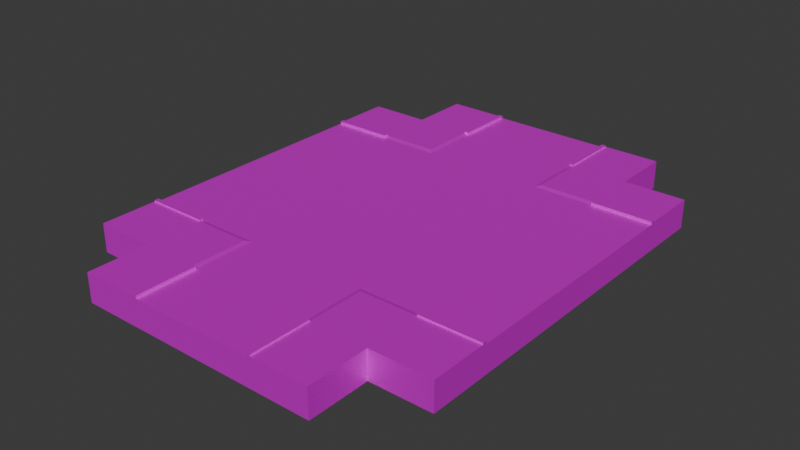 # Source: big_road_cross_4s.blend  (saved by Blender 4.0.36; exported with 4.5.12 LTS)
import bpy
from mathutils import Matrix  # noqa: F401  (used for matrix-valued properties, if any)

bpy.ops.wm.read_factory_settings(use_empty=True)
scene = bpy.context.scene
scene.name = 'Scene'

# ---- collections
col_collection = bpy.data.collections.new('Collection'); scene.collection.children.link(col_collection)

# ---- images (referenced by path relative to the original .blend; pixels are not part of the script)
import os
ASSET_DIR = os.environ.get("B2B_ASSET_DIR", "")  # directory of the original .blend (textures are referenced by path, not embedded)
HERE = os.path.dirname(os.path.abspath(__file__))  # packed textures are extracted next to this script under _unpacked/

def load_image(name, relpath, width, height, colorspace="sRGB"):
    """Load a texture the original file referenced (path relative to the .blend, or extracted next to this script)."""
    p = next((c for c in (os.path.join(HERE, relpath), os.path.join(ASSET_DIR, relpath)) if relpath and os.path.exists(c)), "")
    if p:
        img = bpy.data.images.load(p, check_existing=True)
        img.name = name
    else:  # same state as the original file: an image datablock whose file is absent (Cycles renders it pink)
        img = bpy.data.images.new(name, width, height)
        img.source = "FILE"
        img.filepath = "//" + (relpath or name)
    img.colorspace_settings.name = colorspace
    return img
img_001_color_basic_road_png = load_image('001_COLOR_BASIC ROAD.png', 'textures/001_COLOR_BASIC ROAD.png', 1024, 1024, 'sRGB')

# ---- materials (node trees are filled in below, after node groups)
mat_basic_color_road = bpy.data.materials.new('BASIC COLOR ROAD')
mat_basic_color_road.use_transparent_shadow = False

# ---- material node trees
mat_basic_color_road.use_nodes = True; mat_basic_color_road.node_tree.nodes.clear()
_N = mat_basic_color_road.node_tree.nodes; _L = mat_basic_color_road.node_tree.links
n0 = _N.new('ShaderNodeOutputMaterial'); n0.name = 'Material Output'; n0.location = (300, 300)
n1 = _N.new('ShaderNodeBsdfPrincipled'); n1.name = 'Principled BSDF'; n1.location = (-24, 304)
n1.distribution = 'GGX'
n1.subsurface_method = 'BURLEY'
n1.inputs[1].default_value = 0.5
n1.inputs[3].default_value = 1.45
n1.inputs[13].default_value = 0.0
n1.inputs[20].default_value = 0.0
n1.inputs[27].default_value = (0.0, 0.0, 0.0, 1.0)
n1.inputs[28].default_value = 1.0
n2 = _N.new('ShaderNodeTexImage'); n2.name = 'Image Texture'; n2.location = (-570, 263)
n2.width = 355
n2.image = img_001_color_basic_road_png
_L.new(n1.outputs[0], n0.inputs[0])
_L.new(n2.outputs[0], n1.inputs[0])
n0.is_active_output = True

# ---- world
world_world = bpy.data.worlds.new('World'); scene.world = world_world
world_world.use_nodes = True; world_world.node_tree.nodes.clear()
_N = world_world.node_tree.nodes; _L = world_world.node_tree.links
n0 = _N.new('ShaderNodeOutputWorld'); n0.name = 'World Output'; n0.location = (300, 300)
n1 = _N.new('ShaderNodeBackground'); n1.name = 'Background'; n1.location = (10, 300)
n1.inputs[0].default_value = (0.05088, 0.05088, 0.05088, 1.0)
_L.new(n1.outputs[0], n0.inputs[0])
n0.is_active_output = True
world_world.color = (0.05088, 0.05088, 0.05088)
world_world.use_sun_shadow = False
world_world.sun_shadow_jitter_overblur = 0.0

# ---- meshes
me_plane_039 = bpy.data.meshes.new('Plane.039')
me_plane_039.from_pydata([(-12.0, -8.0, 0.3702), (-7.999, -4.376e-05, 0.3702), (-7.999, -8.0, 0.3702), (-12.0, -4.376e-05, 0.3702), (-12.0, -4.376e-05, -1.412), (-12.0, -8.0, -1.412), (4.0, 2.017e-06, 0.3702), (4.0, -8.0, 0.3702), (-4.0, -16.0, 0.3702), (-4.0, -8.0, 0.3702), (4.0, -16.0, 0.3702), (4.0, -12.0, 0.3702), (-4.0, -12.0, 0.3702), (-4.0, -16.0, -1.412), (4.0, -16.0, -1.412), (12.0, -8.0, 0.3702), (7.999, -2.85e-05, 0.3702), (7.999, -8.0, 0.3702), (12.0, -2.85e-05, 0.3702), (12.0, -2.85e-05, -1.412), (12.0, -8.0, -1.412), (-12.0, 8.0, 0.3702), (-7.999, 8.0, 0.3702), (-12.0, 8.0, -1.412), (4.0, 8.0, 0.3702), (-4.0, -2.85e-05, 0.3702), (-4.0, 16.0, 0.3702), (-4.0, 8.0, 0.3702), (4.0, 16.0, 0.3702), (4.0, 12.0, 0.3702), (-4.0, 12.0, 0.3702), (-4.0, 16.0, -1.412), (4.0, 16.0, -1.412), (12.0, 8.0, 0.3702), (7.999, 8.0, 0.3702), (12.0, 8.0, -1.412), (4.0, 16.0, 0.3702), (12.0, 8.0, 0.3702), (4.0, 8.0, 0.3702), (12.0, 8.8, 0.4582), (4.0, 8.8, 0.3702), (4.8, 16.0, 0.4602), (4.8, 8.0, 0.3702), (4.8, 8.8, 0.4582), (4.295, 16.0, 0.4602), (4.295, 8.295, 0.4581), (12.0, 8.295, 0.4581), (4.8, 8.295, 0.4581), (4.295, 8.8, 0.4582), (12.0, 12.0, 0.4592), (4.0, 12.0, 0.3702), (4.8, 12.0, 0.4592), (4.295, 12.0, 0.4592), (4.295, 16.0, 0.5451), (4.0, 16.0, 0.5451), (4.295, 12.0, 0.5441), (4.0, 12.0, 0.5441), (7.999, 8.0, 0.3702), (7.999, 8.8, 0.4582), (7.999, 16.0, 0.4602), (7.999, 8.295, 0.4581), (7.999, 12.0, 0.4592), (12.0, 8.0, 0.5451), (12.0, 8.295, 0.5452), (7.999, 8.295, 0.5452), (7.999, 8.0, 0.5451), (7.999, 12.0, -1.412), (4.0, 16.0, -1.412), (12.0, 8.0, -1.412), (12.0, 8.8, -1.412), (4.8, 16.0, -1.412), (4.295, 16.0, -1.412), (12.0, 8.295, -1.412), (12.0, 12.0, -1.412), (7.999, 16.0, -1.412), (4.0, -16.0, 0.3702), (12.0, -8.0, 0.3702), (4.0, -8.0, 0.3702), (12.0, -8.8, 0.4582), (4.0, -8.8, 0.3702), (4.8, -16.0, 0.4602), (4.8, -8.0, 0.3702), (4.8, -8.8, 0.4582), (4.295, -16.0, 0.4602), (4.295, -8.295, 0.4581), (12.0, -8.295, 0.4581), (4.8, -8.295, 0.4581), (4.295, -8.8, 0.4582), (12.0, -12.0, 0.4592), (4.0, -12.0, 0.3702), (4.8, -12.0, 0.4592), (4.295, -12.0, 0.4592), (4.295, -16.0, 0.5451), (4.0, -16.0, 0.5451), (4.295, -12.0, 0.5441), (4.0, -12.0, 0.5441), (7.999, -8.0, 0.3702), (7.999, -8.8, 0.4582), (7.999, -16.0, 0.4602), (7.999, -8.295, 0.4581), (7.999, -12.0, 0.4592), (12.0, -8.0, 0.5451), (12.0, -8.295, 0.5452), (7.999, -8.295, 0.5452), (7.999, -8.0, 0.5451), (7.999, -12.0, -1.412), (4.0, -16.0, -1.412), (12.0, -8.0, -1.412), (12.0, -8.8, -1.412), (4.8, -16.0, -1.412), (4.295, -16.0, -1.412), (12.0, -8.295, -1.412), (12.0, -12.0, -1.412), (7.999, -16.0, -1.412), (-4.0, 16.0, 0.3702), (-12.0, 8.0, 0.3702), (-4.0, 8.0, 0.3702), (-12.0, 8.8, 0.4582), (-4.0, 8.8, 0.3702), (-4.8, 16.0, 0.4602), (-4.8, 8.0, 0.3702), (-4.8, 8.8, 0.4582), (-4.295, 16.0, 0.4602), (-4.295, 8.295, 0.4581), (-12.0, 8.295, 0.4581), (-4.8, 8.295, 0.4581), (-4.295, 8.8, 0.4582), (-12.0, 12.0, 0.4592), (-4.0, 12.0, 0.3702), (-4.8, 12.0, 0.4592), (-4.295, 12.0, 0.4592), (-4.295, 16.0, 0.5451), (-4.0, 16.0, 0.5451), (-4.295, 12.0, 0.5441), (-4.0, 12.0, 0.5441), (-7.999, 8.0, 0.3702), (-7.999, 8.8, 0.4582), (-7.999, 16.0, 0.4602), (-7.999, 8.295, 0.4581), (-7.999, 12.0, 0.4592), (-12.0, 8.0, 0.5451), (-12.0, 8.295, 0.5452), (-7.999, 8.295, 0.5452), (-7.999, 8.0, 0.5451), (-7.999, 12.0, -1.412), (-4.0, 16.0, -1.412), (-12.0, 8.0, -1.412), (-12.0, 8.8, -1.412), (-4.8, 16.0, -1.412), (-4.295, 16.0, -1.412), (-12.0, 8.295, -1.412), (-12.0, 12.0, -1.412), (-7.999, 16.0, -1.412), (-4.0, -16.0, 0.3702), (-12.0, -8.0, 0.3702), (-4.0, -8.0, 0.3702), (-12.0, -8.8, 0.4582), (-4.0, -8.8, 0.3702), (-4.8, -16.0, 0.4602), (-4.8, -8.0, 0.3702), (-4.8, -8.8, 0.4582), (-4.295, -16.0, 0.4602), (-4.295, -8.295, 0.4581), (-12.0, -8.295, 0.4581), (-4.8, -8.295, 0.4581), (-4.295, -8.8, 0.4582), (-12.0, -12.0, 0.4592), (-4.0, -12.0, 0.3702), (-4.8, -12.0, 0.4592), (-4.295, -12.0, 0.4592), (-4.295, -16.0, 0.5451), (-4.0, -16.0, 0.5451), (-4.295, -12.0, 0.5441), (-4.0, -12.0, 0.5441), (-7.999, -8.0, 0.3702), (-7.999, -8.8, 0.4582), (-7.999, -16.0, 0.4602), (-7.999, -8.295, 0.4581), (-7.999, -12.0, 0.4592), (-12.0, -8.0, 0.5451), (-12.0, -8.295, 0.5452), (-7.999, -8.295, 0.5452), (-7.999, -8.0, 0.5451), (-7.999, -12.0, -1.412), (-4.0, -16.0, -1.412), (-12.0, -8.0, -1.412), (-12.0, -8.8, -1.412), (-4.8, -16.0, -1.412), (-4.295, -16.0, -1.412), (-12.0, -8.295, -1.412), (-12.0, -12.0, -1.412), (-7.999, -16.0, -1.412)], [], [(3, 4, 5, 0), (3, 0, 2, 1), (1, 2, 9, 25), (9, 7, 6, 25), (12, 11, 7, 9), (8, 10, 11, 12), (8, 13, 14, 10), (18, 15, 20, 19), (18, 16, 17, 15), (16, 6, 7, 17), (3, 21, 23, 4), (3, 1, 22, 21), (1, 25, 27, 22), (27, 25, 6, 24), (30, 27, 24, 29), (26, 30, 29, 28), (26, 28, 32, 31), (18, 19, 35, 33), (18, 33, 34, 16), (16, 34, 24, 6), (57, 60, 47, 42), (61, 58, 39, 49), (52, 48, 43, 51), (52, 44, 53, 55), (47, 43, 48, 45), (44, 52, 51, 41), (42, 47, 45, 38), (50, 40, 48, 52), (58, 60, 46, 39), (45, 48, 40, 38), (54, 56, 55, 53), (50, 52, 55, 56), (36, 50, 56, 54), (41, 51, 61, 59), (43, 47, 60, 58), (51, 43, 58, 61), (46, 60, 64, 63), (62, 63, 64, 65), (60, 57, 65, 64), (57, 37, 62, 65), (62, 37, 46, 63), (54, 53, 44, 36), (39, 46, 72, 69), (49, 39, 69, 73), (61, 66, 74, 59), (41, 59, 74, 70), (44, 41, 70, 71), (46, 37, 68, 72), (66, 61, 49, 73), (36, 44, 71, 67), (96, 81, 86, 99), (100, 88, 78, 97), (91, 90, 82, 87), (91, 94, 92, 83), (86, 84, 87, 82), (83, 80, 90, 91), (81, 77, 84, 86), (89, 91, 87, 79), (97, 78, 85, 99), (84, 77, 79, 87), (93, 92, 94, 95), (89, 95, 94, 91), (75, 93, 95, 89), (80, 98, 100, 90), (82, 97, 99, 86), (90, 100, 97, 82), (85, 102, 103, 99), (101, 104, 103, 102), (99, 103, 104, 96), (96, 104, 101, 76), (101, 102, 85, 76), (93, 75, 83, 92), (78, 108, 111, 85), (88, 112, 108, 78), (100, 98, 113, 105), (80, 109, 113, 98), (83, 110, 109, 80), (85, 111, 107, 76), (105, 112, 88, 100), (75, 106, 110, 83), (135, 120, 125, 138), (139, 127, 117, 136), (130, 129, 121, 126), (130, 133, 131, 122), (125, 123, 126, 121), (122, 119, 129, 130), (120, 116, 123, 125), (128, 130, 126, 118), (136, 117, 124, 138), (123, 116, 118, 126), (132, 131, 133, 134), (128, 134, 133, 130), (114, 132, 134, 128), (119, 137, 139, 129), (121, 136, 138, 125), (129, 139, 136, 121), (124, 141, 142, 138), (140, 143, 142, 141), (138, 142, 143, 135), (135, 143, 140, 115), (140, 141, 124, 115), (132, 114, 122, 131), (117, 147, 150, 124), (127, 151, 147, 117), (139, 137, 152, 144), (119, 148, 152, 137), (122, 149, 148, 119), (124, 150, 146, 115), (144, 151, 127, 139), (114, 145, 149, 122), (174, 177, 164, 159), (178, 175, 156, 166), (169, 165, 160, 168), (169, 161, 170, 172), (164, 160, 165, 162), (161, 169, 168, 158), (159, 164, 162, 155), (167, 157, 165, 169), (175, 177, 163, 156), (162, 165, 157, 155), (171, 173, 172, 170), (167, 169, 172, 173), (153, 167, 173, 171), (158, 168, 178, 176), (160, 164, 177, 175), (168, 160, 175, 178), (163, 177, 181, 180), (179, 180, 181, 182), (177, 174, 182, 181), (174, 154, 179, 182), (179, 154, 163, 180), (171, 170, 161, 153), (156, 163, 189, 186), (166, 156, 186, 190), (178, 183, 191, 176), (158, 176, 191, 187), (161, 158, 187, 188), (163, 154, 185, 189), (183, 178, 166, 190), (153, 161, 188, 184)])
_uv = me_plane_039.uv_layers.new(name='UVMap')
_uv.uv.foreach_set('vector', [0.07195, 0.9555, 0.07195, 0.9555, 0.07195, 0.9555, 0.07195, 0.9555, 0.07195, 0.9555, 0.07195, 0.9555, 0.07195, 0.9555, 0.07195, 0.9555, 0.9386, 0.7041, 0.3869, 0.7041, 0.3869, 0.9979, 0.9386, 0.9979, 0.0783, 0.9574, 0.0783, 0.9574, 0.0783, 0.9574, 0.0783, 0.9574, 0.9386, 0.7041, 0.3869, 0.7041, 0.3869, 0.9979, 0.9386, 0.9979, 0.07195, 0.9555, 0.07195, 0.9555, 0.07195, 0.9555, 0.07195, 0.9555, 0.07195, 0.9555, 0.07195, 0.9555, 0.07195, 0.9555, 0.07195, 0.9555, 0.07195, 0.9555, 0.07195, 0.9555, 0.07195, 0.9555, 0.07195, 0.9555, 0.07195, 0.9555, 0.07195, 0.9555, 0.07195, 0.9555, 0.07195, 0.9555, 0.9386, 0.7041, 0.9386, 0.9979, 0.3869, 0.9979, 0.3869, 0.7041, 0.07195, 0.9555, 0.07195, 0.9555, 0.07195, 0.9555, 0.07195, 0.9555, 0.07195, 0.9555, 0.07195, 0.9555, 0.07195, 0.9555, 0.07195, 0.9555, 0.9386, 0.7041, 0.9386, 0.9979, 0.3869, 0.9979, 0.3869, 0.7041, 0.0783, 0.9574, 0.0783, 0.9574, 0.0783, 0.9574, 0.0783, 0.9574, 0.9386, 0.7041, 0.9386, 0.9979, 0.3869, 0.9979, 0.3869, 0.7041, 0.07195, 0.9555, 0.07195, 0.9555, 0.07195, 0.9555, 0.07195, 0.9555, 0.07195, 0.9555, 0.07195, 0.9555, 0.07195, 0.9555, 0.07195, 0.9555, 0.07195, 0.9555, 0.07195, 0.9555, 0.07195, 0.9555, 0.07195, 0.9555, 0.07195, 0.9555, 0.07195, 0.9555, 0.07195, 0.9555, 0.07195, 0.9555, 0.9386, 0.7041, 0.3869, 0.7041, 0.3869, 0.9979, 0.9386, 0.9979, 0.1905, 0.6157, 0.1905, 0.6157, 0.1905, 0.6157, 0.1905, 0.6157, 0.2218, 0.9553, 0.2218, 0.9553, 0.2218, 0.9553, 0.2218, 0.9553, 0.1895, 0.6159, 0.1895, 0.6159, 0.1895, 0.6159, 0.1895, 0.6159, 0.163, 0.9538, 0.163, 0.9538, 0.163, 0.9538, 0.163, 0.9538, 0.1888, 0.6115, 0.1888, 0.6115, 0.1888, 0.6115, 0.1888, 0.6115, 0.2198, 0.9518, 0.2198, 0.9518, 0.2198, 0.9518, 0.2198, 0.9518, 0.1888, 0.6115, 0.1888, 0.6115, 0.1888, 0.6115, 0.1888, 0.6115, 0.1895, 0.6159, 0.1895, 0.6159, 0.1895, 0.6159, 0.1895, 0.6159, 0.2198, 0.9546, 0.2198, 0.9546, 0.2198, 0.9546, 0.2198, 0.9546, 0.1888, 0.6115, 0.1888, 0.6115, 0.1888, 0.6115, 0.1888, 0.6115, 0.163, 0.9538, 0.163, 0.9538, 0.163, 0.9538, 0.163, 0.9538, 0.1635, 0.9532, 0.1635, 0.9532, 0.1635, 0.9532, 0.1635, 0.9532, 0.163, 0.9538, 0.163, 0.9538, 0.163, 0.9538, 0.163, 0.9538, 0.2218, 0.9553, 0.2218, 0.9553, 0.2218, 0.9553, 0.2218, 0.9553, 0.1895, 0.6159, 0.1895, 0.6159, 0.1895, 0.6159, 0.1895, 0.6159, 0.2218, 0.9553, 0.2218, 0.9553, 0.2218, 0.9553, 0.2218, 0.9553, 0.1628, 0.9532, 0.1628, 0.9532, 0.1628, 0.9532, 0.1628, 0.9532, 0.1628, 0.9532, 0.1628, 0.9532, 0.1628, 0.9532, 0.1628, 0.9532, 0.1628, 0.9532, 0.1628, 0.9532, 0.1628, 0.9532, 0.1628, 0.9532, 0.1628, 0.9532, 0.1628, 0.9532, 0.1628, 0.9532, 0.1628, 0.9532, 0.1628, 0.9532, 0.1628, 0.9532, 0.1628, 0.9532, 0.1628, 0.9532, 0.163, 0.9538, 0.163, 0.9538, 0.163, 0.9538, 0.163, 0.9538, 0.2198, 0.9546, 0.2198, 0.9546, 0.2198, 0.9546, 0.2198, 0.9546, 0.2218, 0.9553, 0.2218, 0.9553, 0.2218, 0.9553, 0.2218, 0.9553, 0.2218, 0.9553, 0.2207, 0.9533, 0.2218, 0.9553, 0.2218, 0.9553, 0.2218, 0.9553, 0.2218, 0.9553, 0.2218, 0.9553, 0.2218, 0.9553, 0.2198, 0.9518, 0.2198, 0.9518, 0.2198, 0.9518, 0.2198, 0.9518, 0.1628, 0.9532, 0.1628, 0.9532, 0.1628, 0.9532, 0.1628, 0.9532, 0.2207, 0.9533, 0.2218, 0.9553, 0.2218, 0.9553, 0.2218, 0.9553, 0.163, 0.9538, 0.163, 0.9538, 0.163, 0.9538, 0.163, 0.9538, 0.1905, 0.6157, 0.1905, 0.6157, 0.1905, 0.6157, 0.1905, 0.6157, 0.2216, 0.9542, 0.2216, 0.9542, 0.2216, 0.9542, 0.2216, 0.9542, 0.1895, 0.6159, 0.1895, 0.6159, 0.1895, 0.6159, 0.1895, 0.6159, 0.163, 0.9538, 0.163, 0.9538, 0.163, 0.9538, 0.163, 0.9538, 0.1888, 0.6115, 0.1888, 0.6115, 0.1888, 0.6115, 0.1888, 0.6115, 0.2195, 0.9506, 0.2195, 0.9506, 0.2195, 0.9506, 0.2195, 0.9506, 0.1888, 0.6115, 0.1888, 0.6115, 0.1888, 0.6115, 0.1888, 0.6115, 0.1895, 0.6159, 0.1895, 0.6159, 0.1895, 0.6159, 0.1895, 0.6159, 0.2195, 0.9535, 0.2195, 0.9535, 0.2195, 0.9535, 0.2195, 0.9535, 0.1888, 0.6115, 0.1888, 0.6115, 0.1888, 0.6115, 0.1888, 0.6115, 0.163, 0.9538, 0.163, 0.9538, 0.163, 0.9538, 0.163, 0.9538, 0.1635, 0.9532, 0.1635, 0.9532, 0.1635, 0.9532, 0.1635, 0.9532, 0.163, 0.9538, 0.163, 0.9538, 0.163, 0.9538, 0.163, 0.9538, 0.2216, 0.9542, 0.2216, 0.9542, 0.2216, 0.9542, 0.2216, 0.9542, 0.1895, 0.6159, 0.1895, 0.6159, 0.1895, 0.6159, 0.1895, 0.6159, 0.2216, 0.9542, 0.2216, 0.9542, 0.2216, 0.9542, 0.2216, 0.9542, 0.1628, 0.9532, 0.1628, 0.9532, 0.1628, 0.9532, 0.1628, 0.9532, 0.1628, 0.9532, 0.1628, 0.9532, 0.1628, 0.9532, 0.1628, 0.9532, 0.1628, 0.9532, 0.1628, 0.9532, 0.1628, 0.9532, 0.1628, 0.9532, 0.1628, 0.9532, 0.1628, 0.9532, 0.1628, 0.9532, 0.1628, 0.9532, 0.1628, 0.9532, 0.1628, 0.9532, 0.1628, 0.9532, 0.1628, 0.9532, 0.163, 0.9538, 0.163, 0.9538, 0.163, 0.9538, 0.163, 0.9538, 0.2195, 0.9535, 0.2195, 0.9535, 0.2195, 0.9535, 0.2195, 0.9535, 0.2216, 0.9542, 0.2216, 0.9542, 0.2216, 0.9542, 0.2216, 0.9542, 0.2216, 0.9542, 0.2216, 0.9542, 0.2216, 0.9542, 0.2204, 0.9521, 0.2216, 0.9542, 0.2216, 0.9542, 0.2216, 0.9542, 0.2216, 0.9542, 0.2195, 0.9506, 0.2195, 0.9506, 0.2195, 0.9506, 0.2195, 0.9506, 0.1628, 0.9532, 0.1628, 0.9532, 0.1628, 0.9532, 0.1628, 0.9532, 0.2204, 0.9521, 0.2216, 0.9542, 0.2216, 0.9542, 0.2216, 0.9542, 0.163, 0.9538, 0.163, 0.9538, 0.163, 0.9538, 0.163, 0.9538, 0.1905, 0.6157, 0.1905, 0.6157, 0.1905, 0.6157, 0.1905, 0.6157, 0.2218, 0.9553, 0.2218, 0.9553, 0.2218, 0.9553, 0.2218, 0.9553, 0.1895, 0.6159, 0.1895, 0.6159, 0.1895, 0.6159, 0.1895, 0.6159, 0.163, 0.9538, 0.163, 0.9538, 0.163, 0.9538, 0.163, 0.9538, 0.1888, 0.6115, 0.1888, 0.6115, 0.1888, 0.6115, 0.1888, 0.6115, 0.2198, 0.9518, 0.2198, 0.9518, 0.2198, 0.9518, 0.2198, 0.9518, 0.1888, 0.6115, 0.1888, 0.6115, 0.1888, 0.6115, 0.1888, 0.6115, 0.1895, 0.6159, 0.1895, 0.6159, 0.1895, 0.6159, 0.1895, 0.6159, 0.2198, 0.9546, 0.2198, 0.9546, 0.2198, 0.9546, 0.2198, 0.9546, 0.1888, 0.6115, 0.1888, 0.6115, 0.1888, 0.6115, 0.1888, 0.6115, 0.163, 0.9538, 0.163, 0.9538, 0.163, 0.9538, 0.163, 0.9538, 0.1635, 0.9532, 0.1635, 0.9532, 0.1635, 0.9532, 0.1635, 0.9532, 0.163, 0.9538, 0.163, 0.9538, 0.163, 0.9538, 0.163, 0.9538, 0.2218, 0.9553, 0.2218, 0.9553, 0.2218, 0.9553, 0.2218, 0.9553, 0.1895, 0.6159, 0.1895, 0.6159, 0.1895, 0.6159, 0.1895, 0.6159, 0.2218, 0.9553, 0.2218, 0.9553, 0.2218, 0.9553, 0.2218, 0.9553, 0.1628, 0.9532, 0.1628, 0.9532, 0.1628, 0.9532, 0.1628, 0.9532, 0.1628, 0.9532, 0.1628, 0.9532, 0.1628, 0.9532, 0.1628, 0.9532, 0.1628, 0.9532, 0.1628, 0.9532, 0.1628, 0.9532, 0.1628, 0.9532, 0.1628, 0.9532, 0.1628, 0.9532, 0.1628, 0.9532, 0.1628, 0.9532, 0.1628, 0.9532, 0.1628, 0.9532, 0.1628, 0.9532, 0.1628, 0.9532, 0.163, 0.9538, 0.163, 0.9538, 0.163, 0.9538, 0.163, 0.9538, 0.2198, 0.9546, 0.2198, 0.9546, 0.2198, 0.9546, 0.2198, 0.9546, 0.2218, 0.9553, 0.2218, 0.9553, 0.2218, 0.9553, 0.2218, 0.9553, 0.2218, 0.9553, 0.2218, 0.9553, 0.2218, 0.9553, 0.2207, 0.9533, 0.2218, 0.9553, 0.2218, 0.9553, 0.2218, 0.9553, 0.2218, 0.9553, 0.2198, 0.9518, 0.2198, 0.9518, 0.2198, 0.9518, 0.2198, 0.9518, 0.1628, 0.9532, 0.1628, 0.9532, 0.1628, 0.9532, 0.1628, 0.9532, 0.2207, 0.9533, 0.2218, 0.9553, 0.2218, 0.9553, 0.2218, 0.9553, 0.163, 0.9538, 0.163, 0.9538, 0.163, 0.9538, 0.163, 0.9538, 0.1905, 0.6157, 0.1905, 0.6157, 0.1905, 0.6157, 0.1905, 0.6157, 0.2218, 0.9553, 0.2218, 0.9553, 0.2218, 0.9553, 0.2218, 0.9553, 0.1895, 0.6159, 0.1895, 0.6159, 0.1895, 0.6159, 0.1895, 0.6159, 0.163, 0.9538, 0.163, 0.9538, 0.163, 0.9538, 0.163, 0.9538, 0.1888, 0.6115, 0.1888, 0.6115, 0.1888, 0.6115, 0.1888, 0.6115, 0.2198, 0.9518, 0.2198, 0.9518, 0.2198, 0.9518, 0.2198, 0.9518, 0.1888, 0.6115, 0.1888, 0.6115, 0.1888, 0.6115, 0.1888, 0.6115, 0.1895, 0.6159, 0.1895, 0.6159, 0.1895, 0.6159, 0.1895, 0.6159, 0.2198, 0.9546, 0.2198, 0.9546, 0.2198, 0.9546, 0.2198, 0.9546, 0.1888, 0.6115, 0.1888, 0.6115, 0.1888, 0.6115, 0.1888, 0.6115, 0.163, 0.9538, 0.163, 0.9538, 0.163, 0.9538, 0.163, 0.9538, 0.1635, 0.9532, 0.1635, 0.9532, 0.1635, 0.9532, 0.1635, 0.9532, 0.163, 0.9538, 0.163, 0.9538, 0.163, 0.9538, 0.163, 0.9538, 0.2218, 0.9553, 0.2218, 0.9553, 0.2218, 0.9553, 0.2218, 0.9553, 0.1895, 0.6159, 0.1895, 0.6159, 0.1895, 0.6159, 0.1895, 0.6159, 0.2218, 0.9553, 0.2218, 0.9553, 0.2218, 0.9553, 0.2218, 0.9553, 0.1628, 0.9532, 0.1628, 0.9532, 0.1628, 0.9532, 0.1628, 0.9532, 0.1628, 0.9532, 0.1628, 0.9532, 0.1628, 0.9532, 0.1628, 0.9532, 0.1628, 0.9532, 0.1628, 0.9532, 0.1628, 0.9532, 0.1628, 0.9532, 0.1628, 0.9532, 0.1628, 0.9532, 0.1628, 0.9532, 0.1628, 0.9532, 0.1628, 0.9532, 0.1628, 0.9532, 0.1628, 0.9532, 0.1628, 0.9532, 0.163, 0.9538, 0.163, 0.9538, 0.163, 0.9538, 0.163, 0.9538, 0.2198, 0.9546, 0.2198, 0.9546, 0.2198, 0.9546, 0.2198, 0.9546, 0.2218, 0.9553, 0.2218, 0.9553, 0.2218, 0.9553, 0.2218, 0.9553, 0.2218, 0.9553, 0.2207, 0.9533, 0.2218, 0.9553, 0.2218, 0.9553, 0.2218, 0.9553, 0.2218, 0.9553, 0.2218, 0.9553, 0.2218, 0.9553, 0.2198, 0.9518, 0.2198, 0.9518, 0.2198, 0.9518, 0.2198, 0.9518, 0.1628, 0.9532, 0.1628, 0.9532, 0.1628, 0.9532, 0.1628, 0.9532, 0.2207, 0.9533, 0.2218, 0.9553, 0.2218, 0.9553, 0.2218, 0.9553, 0.163, 0.9538, 0.163, 0.9538, 0.163, 0.9538, 0.163, 0.9538])
me_plane_039.materials.append(mat_basic_color_road)
me_plane_039.use_remesh_fix_poles = True
me_plane_039.use_remesh_preserve_attributes = False
me_plane_039.use_mirror_vertex_groups = False
me_plane_039.update()

# ---- objects
ob_big_road_cross_4s_col = bpy.data.objects.new('big_road_cross_4s-col', me_plane_039)

# ---- transforms, parenting, visibility, modifiers, constraints
ob_big_road_cross_4s_col.location = (0.0, 0.0, 1.425)
ob_big_road_cross_4s_col.lineart.crease_threshold = 0.0

# ---- collection membership
col_collection.objects.link(ob_big_road_cross_4s_col)

# ---- scene / render settings (as saved in the file)
scene.frame_start = 1; scene.frame_end = 250; scene.frame_set(1)
scene.render.engine = 'BLENDER_EEVEE_NEXT'
scene.cycles.sampling_pattern = 'TABULATED_SOBOL'
bpy.context.view_layer.update()

# ---- added for rendering (the .blend has no active camera and no usable light): camera, sun
cam_auto = bpy.data.cameras.new('AutoCamera')
cam_auto.lens = 50.0
cam_auto.sensor_width = 36.0
cam_auto.clip_end = 1000.0
ob_auto_camera = bpy.data.objects.new('AutoCamera', cam_auto)
scene.collection.objects.link(ob_auto_camera)
ob_auto_camera.location = (37.0533, -44.464, 30.6339)
ob_auto_camera.rotation_euler = (1.09748, -7.21219e-08, 0.694738)
scene.camera = ob_auto_camera
light_auto_sun = bpy.data.lights.new('AutoSun', 'SUN')
light_auto_sun.energy = 3.0
light_auto_sun.angle = 0.0523599
ob_auto_sun = bpy.data.objects.new('AutoSun', light_auto_sun)
scene.collection.objects.link(ob_auto_sun)
ob_auto_sun.rotation_euler = (0.872665, 0.174533, 0.523599)
bpy.context.view_layer.update()
